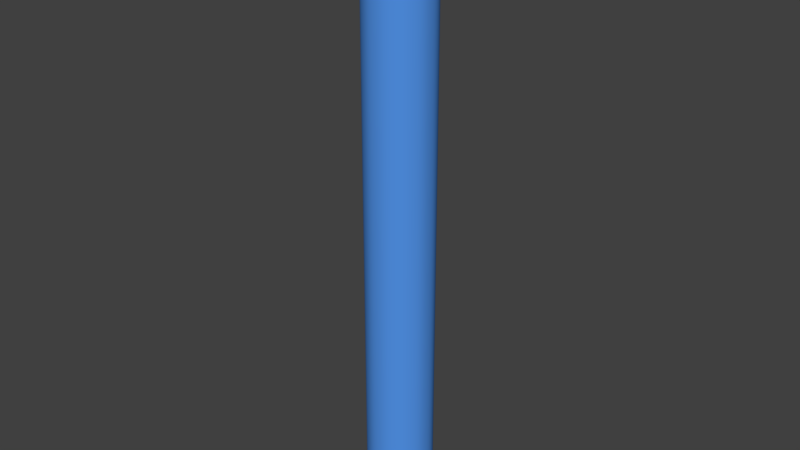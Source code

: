 # Source: cylinderRunner.blend  (saved by Blender 2.79.0; exported with 4.5.12 LTS)
import bpy
from mathutils import Matrix  # noqa: F401  (used for matrix-valued properties, if any)

bpy.ops.wm.read_factory_settings(use_empty=True)
scene = bpy.context.scene
scene.name = 'Scene'

# ---- collections
col_collection_1 = bpy.data.collections.new('Collection 1'); scene.collection.children.link(col_collection_1)

# ---- materials (node trees are filled in below, after node groups)
mat_material_001 = bpy.data.materials.new('Material.001')
mat_material_001.alpha_threshold = 0.0
mat_material_001.use_transparent_shadow = False
mat_material_001.diffuse_color = (0.08522, 0.2909, 0.8, 1.0)
mat_material_001.roughness = 0.5
mat_material_002 = bpy.data.materials.new('Material.002')
mat_material_002.alpha_threshold = 0.0
mat_material_002.use_transparent_shadow = False
mat_material_002.roughness = 0.5

# ---- material node trees

# ---- world
world_world = bpy.data.worlds.new('World'); scene.world = world_world
world_world.color = (0.05088, 0.05088, 0.05088)
world_world.use_sun_shadow = False
world_world.sun_shadow_jitter_overblur = 0.0
world_world.cycles.sampling_method = 'MANUAL'

# ---- meshes
me_cylinder = bpy.data.meshes.new('Cylinder')
me_cylinder.from_pydata([(-0.2337, 0.9374, -1.0), (0.2337, 0.9374, -1.0), (-0.1836, 0.9484, -1.0), (-0.1265, 0.9566, -1.0), (-0.06447, 0.9616, -1.0), (0.0, 0.9633, -1.0), (0.06447, 0.9616, -1.0), (0.1265, 0.9566, -1.0), (0.1836, 0.9484, -1.0), (0.2337, 0.9374, 16.87), (-0.2337, 0.9374, 16.87), (0.1836, 0.9484, 16.87), (0.1265, 0.9566, 16.87), (0.06447, 0.9616, 16.87), (0.0, 0.9633, 16.87), (-0.06447, 0.9616, 16.87), (-0.1265, 0.9566, 16.87), (-0.1836, 0.9484, 16.87), (0.2663, 0.9286, -1.0), (0.6711, 0.695, -1.0), (0.3152, 0.9131, -1.0), (0.3688, 0.8917, -1.0), (0.425, 0.865, -1.0), (0.4817, 0.8343, -1.0), (0.5366, 0.8005, -1.0), (0.5878, 0.7652, -1.0), (0.6332, 0.7295, -1.0), (0.6711, 0.695, 16.87), (0.2663, 0.9286, 16.87), (0.6332, 0.7295, 16.87), (0.5878, 0.7652, 16.87), (0.5366, 0.8005, 16.87), (0.4817, 0.8343, 16.87), (0.425, 0.865, 16.87), (0.3688, 0.8917, 16.87), (0.3152, 0.9131, 16.87), (0.695, 0.6711, -1.0), (0.9286, 0.2663, -1.0), (0.7295, 0.6332, -1.0), (0.7652, 0.5878, -1.0), (0.8005, 0.5366, -1.0), (0.8343, 0.4817, -1.0), (0.865, 0.425, -1.0), (0.8917, 0.3688, -1.0), (0.9131, 0.3152, -1.0), (0.9286, 0.2663, 16.87), (0.695, 0.6711, 16.87), (0.9131, 0.3152, 16.87), (0.8917, 0.3688, 16.87), (0.865, 0.425, 16.87), (0.8343, 0.4817, 16.87), (0.8005, 0.5366, 16.87), (0.7652, 0.5878, 16.87), (0.7295, 0.6332, 16.87), (0.9374, 0.2337, -1.0), (0.9374, -0.2337, -1.0), (0.9484, 0.1836, -1.0), (0.9566, 0.1265, -1.0), (0.9616, 0.06447, -1.0), (0.9633, -4.57e-08, -1.0), (0.9616, -0.06447, -1.0), (0.9566, -0.1265, -1.0), (0.9484, -0.1836, -1.0), (0.9374, -0.2337, 16.87), (0.9374, 0.2337, 16.87), (0.9484, -0.1836, 16.87), (0.9566, -0.1265, 16.87), (0.9616, -0.06447, 16.87), (0.9633, -4.57e-08, 16.87), (0.9616, 0.06447, 16.87), (0.9566, 0.1265, 16.87), (0.9484, 0.1836, 16.87), (0.9286, -0.2663, -1.0), (0.695, -0.6711, -1.0), (0.9131, -0.3152, -1.0), (0.8917, -0.3688, -1.0), (0.865, -0.425, -1.0), (0.8343, -0.4817, -1.0), (0.8005, -0.5366, -1.0), (0.7652, -0.5878, -1.0), (0.7295, -0.6332, -1.0), (0.695, -0.6711, 16.87), (0.9286, -0.2663, 16.87), (0.7295, -0.6332, 16.87), (0.7652, -0.5878, 16.87), (0.8005, -0.5366, 16.87), (0.8343, -0.4817, 16.87), (0.865, -0.425, 16.87), (0.8917, -0.3688, 16.87), (0.9131, -0.3152, 16.87), (0.6711, -0.695, -1.0), (0.2663, -0.9286, -1.0), (0.6332, -0.7295, -1.0), (0.5878, -0.7652, -1.0), (0.5366, -0.8005, -1.0), (0.4817, -0.8343, -1.0), (0.425, -0.865, -1.0), (0.3688, -0.8917, -1.0), (0.3152, -0.9131, -1.0), (0.2663, -0.9286, 16.87), (0.6711, -0.695, 16.87), (0.3152, -0.9131, 16.87), (0.3688, -0.8917, 16.87), (0.425, -0.865, 16.87), (0.4817, -0.8343, 16.87), (0.5366, -0.8005, 16.87), (0.5878, -0.7652, 16.87), (0.6332, -0.7295, 16.87), (0.2337, -0.9374, -1.0), (-0.2337, -0.9374, -1.0), (0.1836, -0.9484, -1.0), (0.1265, -0.9566, -1.0), (0.06447, -0.9616, -1.0), (1.321e-07, -0.9633, -1.0), (-0.06447, -0.9616, -1.0), (-0.1265, -0.9566, -1.0), (-0.1836, -0.9484, -1.0), (-0.2337, -0.9374, 16.87), (0.2337, -0.9374, 16.87), (-0.1836, -0.9484, 16.87), (-0.1265, -0.9566, 16.87), (-0.06447, -0.9616, 16.87), (1.321e-07, -0.9633, 16.87), (0.06447, -0.9616, 16.87), (0.1265, -0.9566, 16.87), (0.1836, -0.9484, 16.87), (-0.2663, -0.9286, -1.0), (-0.6711, -0.695, -1.0), (-0.3152, -0.9131, -1.0), (-0.3688, -0.8917, -1.0), (-0.425, -0.865, -1.0), (-0.4817, -0.8343, -1.0), (-0.5366, -0.8005, -1.0), (-0.5878, -0.7652, -1.0), (-0.6332, -0.7295, -1.0), (-0.6711, -0.695, 16.87), (-0.2663, -0.9286, 16.87), (-0.6332, -0.7295, 16.87), (-0.5878, -0.7652, 16.87), (-0.5366, -0.8005, 16.87), (-0.4817, -0.8343, 16.87), (-0.425, -0.865, 16.87), (-0.3688, -0.8917, 16.87), (-0.3152, -0.9131, 16.87), (-0.695, -0.6711, -1.0), (-0.9286, -0.2663, -1.0), (-0.7295, -0.6332, -1.0), (-0.7652, -0.5878, -1.0), (-0.8005, -0.5366, -1.0), (-0.8343, -0.4817, -1.0), (-0.865, -0.425, -1.0), (-0.8917, -0.3688, -1.0), (-0.9131, -0.3152, -1.0), (-0.9286, -0.2663, 16.87), (-0.695, -0.6711, 16.87), (-0.9131, -0.3152, 16.87), (-0.8917, -0.3688, 16.87), (-0.865, -0.425, 16.87), (-0.8343, -0.4817, 16.87), (-0.8005, -0.5366, 16.87), (-0.7652, -0.5878, 16.87), (-0.7295, -0.6332, 16.87), (-0.9374, -0.2337, -1.0), (-0.9374, 0.2337, -1.0), (-0.9484, -0.1836, -1.0), (-0.9566, -0.1265, -1.0), (-0.9616, -0.06448, -1.0), (-0.9633, -4.292e-07, -1.0), (-0.9616, 0.06447, -1.0), (-0.9566, 0.1265, -1.0), (-0.9484, 0.1836, -1.0), (-0.9374, 0.2337, 16.87), (-0.9374, -0.2337, 16.87), (-0.9484, 0.1836, 16.87), (-0.9566, 0.1265, 16.87), (-0.9616, 0.06447, 16.87), (-0.9633, -4.441e-07, 16.87), (-0.9616, -0.06448, 16.87), (-0.9566, -0.1265, 16.87), (-0.9484, -0.1836, 16.87), (-0.9286, 0.2663, -1.0), (-0.695, 0.6711, -1.0), (-0.9131, 0.3152, -1.0), (-0.8917, 0.3688, -1.0), (-0.865, 0.425, -1.0), (-0.8343, 0.4817, -1.0), (-0.8005, 0.5366, -1.0), (-0.7652, 0.5878, -1.0), (-0.7295, 0.6332, -1.0), (-0.695, 0.6711, 16.87), (-0.9286, 0.2663, 16.87), (-0.7295, 0.6332, 16.87), (-0.7652, 0.5878, 16.87), (-0.8005, 0.5366, 16.87), (-0.8343, 0.4817, 16.87), (-0.865, 0.425, 16.87), (-0.8917, 0.3688, 16.87), (-0.9131, 0.3152, 16.87), (-0.6711, 0.695, -1.0), (-0.2663, 0.9286, -1.0), (-0.6332, 0.7295, -1.0), (-0.5878, 0.7652, -1.0), (-0.5366, 0.8005, -1.0), (-0.4817, 0.8343, -1.0), (-0.425, 0.865, -1.0), (-0.3688, 0.8917, -1.0), (-0.3152, 0.9131, -1.0), (-0.2663, 0.9286, 16.87), (-0.6711, 0.695, 16.87), (-0.3152, 0.9131, 16.87), (-0.3688, 0.8917, 16.87), (-0.425, 0.865, 16.87), (-0.4817, 0.8343, 16.87), (-0.5366, 0.8005, 16.87), (-0.5878, 0.7652, 16.87), (-0.6332, 0.7295, 16.87)], [], [(199, 207, 10, 0), (37, 45, 64, 54), (55, 63, 82, 72), (73, 81, 100, 90), (91, 99, 118, 108), (109, 117, 136, 126), (127, 135, 154, 144), (145, 153, 172, 162), (163, 171, 190, 180), (181, 189, 208, 198), (19, 27, 46, 36), (27, 29, 30, 31, 32, 33, 34, 35, 28, 9, 11, 12, 13, 14, 15, 16, 17, 10, 207, 209, 210, 211, 212, 213, 214, 215, 208, 189, 191, 192, 193, 194, 195, 196, 197, 190, 171, 173, 174, 175, 176, 177, 178, 179, 172, 153, 155, 156, 157, 158, 159, 160, 161, 154, 135, 137, 138, 139, 140, 141, 142, 143, 136, 117, 119, 120, 121, 122, 123, 124, 125, 118, 99, 101, 102, 103, 104, 105, 106, 107, 100, 81, 83, 84, 85, 86, 87, 88, 89, 82, 63, 65, 66, 67, 68, 69, 70, 71, 64, 45, 47, 48, 49, 50, 51, 52, 53, 46), (1, 9, 28, 18), (0, 10, 17, 2), (2, 17, 16, 3), (3, 16, 15, 4), (4, 15, 14, 5), (5, 14, 13, 6), (6, 13, 12, 7), (7, 12, 11, 8), (8, 11, 9, 1), (27, 19, 26, 29), (29, 26, 25, 30), (30, 25, 24, 31), (31, 24, 23, 32), (32, 23, 22, 33), (33, 22, 21, 34), (34, 21, 20, 35), (35, 20, 18, 28), (45, 37, 44, 47), (47, 44, 43, 48), (48, 43, 42, 49), (49, 42, 41, 50), (50, 41, 40, 51), (51, 40, 39, 52), (52, 39, 38, 53), (53, 38, 36, 46), (63, 55, 62, 65), (65, 62, 61, 66), (66, 61, 60, 67), (67, 60, 59, 68), (68, 59, 58, 69), (69, 58, 57, 70), (70, 57, 56, 71), (71, 56, 54, 64), (81, 73, 80, 83), (83, 80, 79, 84), (84, 79, 78, 85), (85, 78, 77, 86), (86, 77, 76, 87), (87, 76, 75, 88), (88, 75, 74, 89), (89, 74, 72, 82), (99, 91, 98, 101), (101, 98, 97, 102), (102, 97, 96, 103), (103, 96, 95, 104), (104, 95, 94, 105), (105, 94, 93, 106), (106, 93, 92, 107), (107, 92, 90, 100), (117, 109, 116, 119), (119, 116, 115, 120), (120, 115, 114, 121), (121, 114, 113, 122), (122, 113, 112, 123), (123, 112, 111, 124), (124, 111, 110, 125), (125, 110, 108, 118), (135, 127, 134, 137), (137, 134, 133, 138), (138, 133, 132, 139), (139, 132, 131, 140), (140, 131, 130, 141), (141, 130, 129, 142), (142, 129, 128, 143), (143, 128, 126, 136), (153, 145, 152, 155), (155, 152, 151, 156), (156, 151, 150, 157), (157, 150, 149, 158), (158, 149, 148, 159), (159, 148, 147, 160), (160, 147, 146, 161), (161, 146, 144, 154), (171, 163, 170, 173), (173, 170, 169, 174), (174, 169, 168, 175), (175, 168, 167, 176), (176, 167, 166, 177), (177, 166, 165, 178), (178, 165, 164, 179), (179, 164, 162, 172), (189, 181, 188, 191), (191, 188, 187, 192), (192, 187, 186, 193), (193, 186, 185, 194), (194, 185, 184, 195), (195, 184, 183, 196), (196, 183, 182, 197), (197, 182, 180, 190), (207, 199, 206, 209), (209, 206, 205, 210), (210, 205, 204, 211), (211, 204, 203, 212), (212, 203, 202, 213), (213, 202, 201, 214), (214, 201, 200, 215), (215, 200, 198, 208), (0, 2, 3, 4, 5, 6, 7, 8, 1, 18, 20, 21, 22, 23, 24, 25, 26, 19, 36, 38, 39, 40, 41, 42, 43, 44, 37, 54, 56, 57, 58, 59, 60, 61, 62, 55, 72, 74, 75, 76, 77, 78, 79, 80, 73, 90, 92, 93, 94, 95, 96, 97, 98, 91, 108, 110, 111, 112, 113, 114, 115, 116, 109, 126, 128, 129, 130, 131, 132, 133, 134, 127, 144, 146, 147, 148, 149, 150, 151, 152, 145, 162, 164, 165, 166, 167, 168, 169, 170, 163, 180, 182, 183, 184, 185, 186, 187, 188, 181, 198, 200, 201, 202, 203, 204, 205, 206, 199)])
me_cylinder.polygons.foreach_set('use_smooth', [True] * 110)
_uv = me_cylinder.uv_layers.new(name='UVMap')
_uv.uv.foreach_set('vector', [0.3668, 0.0, 0.3668, 8.933, 0.3832, 8.933, 0.3832, 0.0, 0.6332, 0.0, 0.6332, 8.933, 0.6168, 8.933, 0.6168, 0.0, 0.3832, 0.0, 0.3832, 8.933, 0.3668, 8.933, 0.3668, 0.0, 0.8475, 0.0, 0.8475, 8.933, 0.8355, 8.933, 0.8355, 0.0, 0.6332, 0.0, 0.6332, 8.933, 0.6168, 8.933, 0.6168, 0.0, 0.3832, 0.0, 0.3832, 8.933, 0.3668, 8.933, 0.3668, 0.0, 0.1645, 0.0, 0.1645, 8.933, 0.1525, 8.933, 0.1525, 0.0, 0.3668, 0.0, 0.3668, 8.933, 0.3832, 8.933, 0.3832, 0.0, 0.6168, 0.0, 0.6168, 8.933, 0.6332, 8.933, 0.6332, 0.0, 0.8355, 0.0, 0.8355, 8.933, 0.8475, 8.933, 0.8475, 0.0, 0.8355, 0.0, 0.8355, 8.933, 0.8475, 8.933, 0.8475, 0.0, 0.8355, 0.8475, 0.8166, 0.8648, 0.7939, 0.8826, 0.7683, 0.9003, 0.7408, 0.9171, 0.7125, 0.9325, 0.6844, 0.9458, 0.6576, 0.9566, 0.6332, 0.9643, 0.6168, 0.9687, 0.5918, 0.9742, 0.5632, 0.9783, 0.5322, 0.9808, 0.5, 0.9817, 0.4678, 0.9808, 0.4368, 0.9783, 0.4082, 0.9742, 0.3832, 0.9687, 0.3668, 0.9643, 0.3424, 0.9566, 0.3156, 0.9458, 0.2875, 0.9325, 0.2592, 0.9171, 0.2317, 0.9003, 0.2061, 0.8826, 0.1834, 0.8648, 0.1645, 0.8475, 0.1525, 0.8355, 0.1352, 0.8166, 0.1174, 0.7939, 0.09973, 0.7683, 0.08287, 0.7408, 0.06749, 0.7125, 0.05417, 0.6844, 0.04343, 0.6576, 0.03568, 0.6332, 0.03131, 0.6168, 0.0258, 0.5918, 0.02171, 0.5632, 0.01919, 0.5322, 0.01834, 0.5, 0.01919, 0.4678, 0.02171, 0.4368, 0.0258, 0.4082, 0.03131, 0.3832, 0.03568, 0.3668, 0.04343, 0.3424, 0.05417, 0.3156, 0.06749, 0.2875, 0.08287, 0.2592, 0.09973, 0.2317, 0.1174, 0.2061, 0.1352, 0.1834, 0.1525, 0.1645, 0.1645, 0.1525, 0.1834, 0.1352, 0.2061, 0.1174, 0.2317, 0.09973, 0.2592, 0.08287, 0.2875, 0.06749, 0.3156, 0.05417, 0.3424, 0.04343, 0.3668, 0.03568, 0.3832, 0.03131, 0.4082, 0.0258, 0.4368, 0.02171, 0.4678, 0.01919, 0.5, 0.01834, 0.5322, 0.01919, 0.5632, 0.02171, 0.5918, 0.0258, 0.6168, 0.03131, 0.6332, 0.03568, 0.6576, 0.04343, 0.6844, 0.05417, 0.7125, 0.06749, 0.7408, 0.08287, 0.7683, 0.09973, 0.7939, 0.1174, 0.8166, 0.1352, 0.8355, 0.1525, 0.8475, 0.1645, 0.8648, 0.1834, 0.8826, 0.2061, 0.9003, 0.2317, 0.9171, 0.2592, 0.9325, 0.2875, 0.9458, 0.3156, 0.9566, 0.3424, 0.9643, 0.3668, 0.9687, 0.3832, 0.9742, 0.4082, 0.9783, 0.4368, 0.9808, 0.4678, 0.9817, 0.5, 0.9808, 0.5322, 0.9783, 0.5632, 0.9742, 0.5918, 0.9687, 0.6168, 0.9643, 0.6332, 0.9566, 0.6576, 0.9458, 0.6844, 0.9325, 0.7125, 0.9171, 0.7408, 0.9003, 0.7683, 0.8826, 0.7939, 0.8648, 0.8166, 0.8475, 0.8355, 0.6168, 0.0, 0.6168, 8.933, 0.6332, 8.933, 0.6332, 0.0, 0.3832, 0.0, 0.3832, 8.933, 0.4082, 8.933, 0.4082, 0.0, 0.4082, 0.0, 0.4082, 8.933, 0.4368, 8.933, 0.4368, 0.0, 0.4368, 0.0, 0.4368, 8.933, 0.4678, 8.933, 0.4678, 0.0, 0.4678, 0.0, 0.4678, 8.933, 0.5, 8.933, 0.5, 0.0, 0.5, 0.0, 0.5, 8.933, 0.5322, 8.933, 0.5322, 0.0, 0.5322, 0.0, 0.5322, 8.933, 0.5632, 8.933, 0.5632, 0.0, 0.5632, 0.0, 0.5632, 8.933, 0.5918, 8.933, 0.5918, 0.0, 0.5918, 0.0, 0.5918, 8.933, 0.6168, 8.933, 0.6168, 0.0, 0.8355, 0.9326, 0.8355, -8.0, 0.8166, -8.0, 0.8166, 0.9326, 0.8166, 0.9326, 0.8166, -8.0, 0.7939, -8.0, 0.7939, 0.9326, 0.7939, 0.9326, 0.7939, -8.0, 0.7683, -8.0, 0.7683, 0.9326, 0.7683, 0.9326, 0.7683, -8.0, 0.7408, -8.0, 0.7408, 0.9326, 0.7408, 0.9326, 0.7408, -8.0, 0.7125, -8.0, 0.7125, 0.9326, 0.7125, 0.9326, 0.7125, -8.0, 0.6844, -8.0, 0.6844, 0.9326, 0.6844, 0.9326, 0.6844, -8.0, 0.6576, -8.0, 0.6576, 0.9326, 0.6576, 0.9326, 0.6576, -8.0, 0.6332, -8.0, 0.6332, 0.9326, 0.6332, 0.9326, 0.6332, -8.0, 0.6576, -8.0, 0.6576, 0.9326, 0.6576, 0.9326, 0.6576, -8.0, 0.6844, -8.0, 0.6844, 0.9326, 0.6844, 0.9326, 0.6844, -8.0, 0.7125, -8.0, 0.7125, 0.9326, 0.7125, 0.9326, 0.7125, -8.0, 0.7408, -8.0, 0.7408, 0.9326, 0.7408, 0.9326, 0.7408, -8.0, 0.7683, -8.0, 0.7683, 0.9326, 0.7683, 0.9326, 0.7683, -8.0, 0.7939, -8.0, 0.7939, 0.9326, 0.7939, 0.9326, 0.7939, -8.0, 0.8166, -8.0, 0.8166, 0.9326, 0.8166, 0.9326, 0.8166, -8.0, 0.8355, -8.0, 0.8355, 0.9326, 0.3832, 0.9326, 0.3832, -8.0, 0.4082, -8.0, 0.4082, 0.9326, 0.4082, 0.9326, 0.4082, -8.0, 0.4368, -8.0, 0.4368, 0.9326, 0.4368, 0.9326, 0.4368, -8.0, 0.4678, -8.0, 0.4678, 0.9326, 0.4678, 0.9326, 0.4678, -8.0, 0.5, -8.0, 0.5, 0.9326, 0.5, 0.9326, 0.5, -8.0, 0.5322, -8.0, 0.5322, 0.9326, 0.5322, 0.9326, 0.5322, -8.0, 0.5632, -8.0, 0.5632, 0.9326, 0.5632, 0.9326, 0.5632, -8.0, 0.5918, -8.0, 0.5918, 0.9326, 0.5918, 0.9326, 0.5918, -8.0, 0.6168, -8.0, 0.6168, 0.9326, 0.1645, 0.9326, 0.1645, -8.0, 0.1834, -8.0, 0.1834, 0.9326, 0.1834, 0.9326, 0.1834, -8.0, 0.2061, -8.0, 0.2061, 0.9326, 0.2061, 0.9326, 0.2061, -8.0, 0.2317, -8.0, 0.2317, 0.9326, 0.2317, 0.9326, 0.2317, -8.0, 0.2592, -8.0, 0.2592, 0.9326, 0.2592, 0.9326, 0.2592, -8.0, 0.2875, -8.0, 0.2875, 0.9326, 0.2875, 0.9326, 0.2875, -8.0, 0.3156, -8.0, 0.3156, 0.9326, 0.3156, 0.9326, 0.3156, -8.0, 0.3424, -8.0, 0.3424, 0.9326, 0.3424, 0.9326, 0.3424, -8.0, 0.3668, -8.0, 0.3668, 0.9326, 0.6332, 0.9326, 0.6332, -8.0, 0.6576, -8.0, 0.6576, 0.9326, 0.6576, 0.9326, 0.6576, -8.0, 0.6844, -8.0, 0.6844, 0.9326, 0.6844, 0.9326, 0.6844, -8.0, 0.7125, -8.0, 0.7125, 0.9326, 0.7125, 0.9326, 0.7125, -8.0, 0.7408, -8.0, 0.7408, 0.9326, 0.7408, 0.9326, 0.7408, -8.0, 0.7683, -8.0, 0.7683, 0.9326, 0.7683, 0.9326, 0.7683, -8.0, 0.7939, -8.0, 0.7939, 0.9326, 0.7939, 0.9326, 0.7939, -8.0, 0.8166, -8.0, 0.8166, 0.9326, 0.8166, 0.9326, 0.8166, -8.0, 0.8355, -8.0, 0.8355, 0.9326, 0.3832, 0.9326, 0.3832, -8.0, 0.4082, -8.0, 0.4082, 0.9326, 0.4082, 0.9326, 0.4082, -8.0, 0.4368, -8.0, 0.4368, 0.9326, 0.4368, 0.9326, 0.4368, -8.0, 0.4678, -8.0, 0.4678, 0.9326, 0.4678, 0.9326, 0.4678, -8.0, 0.5, -8.0, 0.5, 0.9326, 0.5, 0.9326, 0.5, -8.0, 0.5322, -8.0, 0.5322, 0.9326, 0.5322, 0.9326, 0.5322, -8.0, 0.5632, -8.0, 0.5632, 0.9326, 0.5632, 0.9326, 0.5632, -8.0, 0.5918, -8.0, 0.5918, 0.9326, 0.5918, 0.9326, 0.5918, -8.0, 0.6168, -8.0, 0.6168, 0.9326, 0.1645, 0.9326, 0.1645, -8.0, 0.1834, -8.0, 0.1834, 0.9326, 0.1834, 0.9326, 0.1834, -8.0, 0.2061, -8.0, 0.2061, 0.9326, 0.2061, 0.9326, 0.2061, -8.0, 0.2317, -8.0, 0.2317, 0.9326, 0.2317, 0.9326, 0.2317, -8.0, 0.2592, -8.0, 0.2592, 0.9326, 0.2592, 0.9326, 0.2592, -8.0, 0.2875, -8.0, 0.2875, 0.9326, 0.2875, 0.9326, 0.2875, -8.0, 0.3156, -8.0, 0.3156, 0.9326, 0.3156, 0.9326, 0.3156, -8.0, 0.3424, -8.0, 0.3424, 0.9326, 0.3424, 0.9326, 0.3424, -8.0, 0.3668, -8.0, 0.3668, 0.9326, 0.3668, 0.9326, 0.3668, -8.0, 0.3424, -8.0, 0.3424, 0.9326, 0.3424, 0.9326, 0.3424, -8.0, 0.3156, -8.0, 0.3156, 0.9326, 0.3156, 0.9326, 0.3156, -8.0, 0.2875, -8.0, 0.2875, 0.9326, 0.2875, 0.9326, 0.2875, -8.0, 0.2592, -8.0, 0.2592, 0.9326, 0.2592, 0.9326, 0.2592, -8.0, 0.2317, -8.0, 0.2317, 0.9326, 0.2317, 0.9326, 0.2317, -8.0, 0.2061, -8.0, 0.2061, 0.9326, 0.2061, 0.9326, 0.2061, -8.0, 0.1834, -8.0, 0.1834, 0.9326, 0.1834, 0.9326, 0.1834, -8.0, 0.1645, -8.0, 0.1645, 0.9326, 0.6168, 0.9326, 0.6168, -8.0, 0.5918, -8.0, 0.5918, 0.9326, 0.5918, 0.9326, 0.5918, -8.0, 0.5632, -8.0, 0.5632, 0.9326, 0.5632, 0.9326, 0.5632, -8.0, 0.5322, -8.0, 0.5322, 0.9326, 0.5322, 0.9326, 0.5322, -8.0, 0.5, -8.0, 0.5, 0.9326, 0.5, 0.9326, 0.5, -8.0, 0.4678, -8.0, 0.4678, 0.9326, 0.4678, 0.9326, 0.4678, -8.0, 0.4368, -8.0, 0.4368, 0.9326, 0.4368, 0.9326, 0.4368, -8.0, 0.4082, -8.0, 0.4082, 0.9326, 0.4082, 0.9326, 0.4082, -8.0, 0.3832, -8.0, 0.3832, 0.9326, 0.8355, 0.9326, 0.8355, -8.0, 0.8166, -8.0, 0.8166, 0.9326, 0.8166, 0.9326, 0.8166, -8.0, 0.7939, -8.0, 0.7939, 0.9326, 0.7939, 0.9326, 0.7939, -8.0, 0.7683, -8.0, 0.7683, 0.9326, 0.7683, 0.9326, 0.7683, -8.0, 0.7408, -8.0, 0.7408, 0.9326, 0.7408, 0.9326, 0.7408, -8.0, 0.7125, -8.0, 0.7125, 0.9326, 0.7125, 0.9326, 0.7125, -8.0, 0.6844, -8.0, 0.6844, 0.9326, 0.6844, 0.9326, 0.6844, -8.0, 0.6576, -8.0, 0.6576, 0.9326, 0.6576, 0.9326, 0.6576, -8.0, 0.6332, -8.0, 0.6332, 0.9326, 0.3668, 0.9326, 0.3668, -8.0, 0.3424, -8.0, 0.3424, 0.9326, 0.3424, 0.9326, 0.3424, -8.0, 0.3156, -8.0, 0.3156, 0.9326, 0.3156, 0.9326, 0.3156, -8.0, 0.2875, -8.0, 0.2875, 0.9326, 0.2875, 0.9326, 0.2875, -8.0, 0.2592, -8.0, 0.2592, 0.9326, 0.2592, 0.9326, 0.2592, -8.0, 0.2317, -8.0, 0.2317, 0.9326, 0.2317, 0.9326, 0.2317, -8.0, 0.2061, -8.0, 0.2061, 0.9326, 0.2061, 0.9326, 0.2061, -8.0, 0.1834, -8.0, 0.1834, 0.9326, 0.1834, 0.9326, 0.1834, -8.0, 0.1645, -8.0, 0.1645, 0.9326, 0.3832, 0.9687, 0.4082, 0.9742, 0.4368, 0.9783, 0.4678, 0.9808, 0.5, 0.9817, 0.5322, 0.9808, 0.5632, 0.9783, 0.5918, 0.9742, 0.6168, 0.9687, 0.6332, 0.9643, 0.6576, 0.9566, 0.6844, 0.9458, 0.7125, 0.9325, 0.7408, 0.9171, 0.7683, 0.9003, 0.7939, 0.8826, 0.8166, 0.8648, 0.8355, 0.8475, 0.8475, 0.8355, 0.8648, 0.8166, 0.8826, 0.7939, 0.9003, 0.7683, 0.9171, 0.7408, 0.9325, 0.7125, 0.9458, 0.6844, 0.9566, 0.6576, 0.9643, 0.6332, 0.9687, 0.6168, 0.9742, 0.5918, 0.9783, 0.5632, 0.9808, 0.5322, 0.9817, 0.5, 0.9808, 0.4678, 0.9783, 0.4368, 0.9742, 0.4082, 0.9687, 0.3832, 0.9643, 0.3668, 0.9566, 0.3424, 0.9458, 0.3156, 0.9325, 0.2875, 0.9171, 0.2592, 0.9003, 0.2317, 0.8826, 0.2061, 0.8648, 0.1834, 0.8475, 0.1645, 0.8355, 0.1525, 0.8166, 0.1352, 0.7939, 0.1174, 0.7683, 0.09973, 0.7408, 0.08287, 0.7125, 0.06749, 0.6844, 0.05417, 0.6576, 0.04343, 0.6332, 0.03568, 0.6168, 0.03131, 0.5918, 0.0258, 0.5632, 0.02171, 0.5322, 0.01919, 0.5, 0.01834, 0.4678, 0.01919, 0.4368, 0.02171, 0.4082, 0.0258, 0.3832, 0.03131, 0.3668, 0.03568, 0.3424, 0.04343, 0.3156, 0.05417, 0.2875, 0.06749, 0.2592, 0.08287, 0.2317, 0.09973, 0.2061, 0.1174, 0.1834, 0.1352, 0.1645, 0.1525, 0.1525, 0.1645, 0.1352, 0.1834, 0.1174, 0.2061, 0.09973, 0.2317, 0.08287, 0.2592, 0.06749, 0.2875, 0.05417, 0.3156, 0.04343, 0.3424, 0.03568, 0.3668, 0.03131, 0.3832, 0.0258, 0.4082, 0.02171, 0.4368, 0.01919, 0.4678, 0.01834, 0.5, 0.01919, 0.5322, 0.02171, 0.5632, 0.0258, 0.5918, 0.03131, 0.6168, 0.03568, 0.6332, 0.04343, 0.6576, 0.05417, 0.6844, 0.06749, 0.7125, 0.08287, 0.7408, 0.09973, 0.7683, 0.1174, 0.7939, 0.1352, 0.8166, 0.1525, 0.8355, 0.1645, 0.8475, 0.1834, 0.8648, 0.2061, 0.8826, 0.2317, 0.9003, 0.2592, 0.9171, 0.2875, 0.9325, 0.3156, 0.9458, 0.3424, 0.9566, 0.3668, 0.9643])
me_cylinder.materials.append(mat_material_001)
me_cylinder.materials.append(mat_material_002)
me_cylinder.materials.append(None)
me_cylinder.use_remesh_preserve_volume = False
me_cylinder.use_remesh_preserve_attributes = False
me_cylinder.use_mirror_vertex_groups = False
me_cylinder.update()

# ---- objects
ob_cylinder = bpy.data.objects.new('Cylinder', me_cylinder)

# ---- transforms, parenting, visibility, modifiers, constraints
ob_cylinder.location = (0.0, 0.0, 0.0)
ob_cylinder.lineart.crease_threshold = 0.0
_m = ob_cylinder.modifiers.new('EdgeSplit', 'EDGE_SPLIT')

# ---- collection membership
col_collection_1.objects.link(ob_cylinder)

# ---- scene / render settings (as saved in the file)
scene.frame_start = 1; scene.frame_end = 250; scene.frame_set(1)
scene.render.engine = 'BLENDER_EEVEE_NEXT'
scene.render.resolution_percentage = 50
scene.render.dither_intensity = 0.0
scene.cycles.use_denoising = False
scene.cycles.samples = 128
scene.cycles.sampling_pattern = 'TABULATED_SOBOL'
scene.cycles.use_adaptive_sampling = False
scene.cycles.use_light_tree = False
scene.cycles.blur_glossy = 0.0
scene.cycles.sample_clamp_indirect = 0.0
scene.view_settings.view_transform = 'Standard'
bpy.context.view_layer.update()

# ---- added for rendering (the .blend has no active camera and no usable light): camera, sun
cam_auto = bpy.data.cameras.new('AutoCamera')
cam_auto.lens = 50.0
cam_auto.sensor_width = 36.0
cam_auto.clip_end = 1000.0
ob_auto_camera = bpy.data.objects.new('AutoCamera', cam_auto)
scene.collection.objects.link(ob_auto_camera)
ob_auto_camera.location = (16.7205, -20.0646, 21.309)
ob_auto_camera.rotation_euler = (1.09748, -7.21219e-08, 0.694738)
scene.camera = ob_auto_camera
light_auto_sun = bpy.data.lights.new('AutoSun', 'SUN')
light_auto_sun.energy = 3.0
light_auto_sun.angle = 0.0523599
ob_auto_sun = bpy.data.objects.new('AutoSun', light_auto_sun)
scene.collection.objects.link(ob_auto_sun)
ob_auto_sun.rotation_euler = (0.872665, 0.174533, 0.523599)
bpy.context.view_layer.update()
